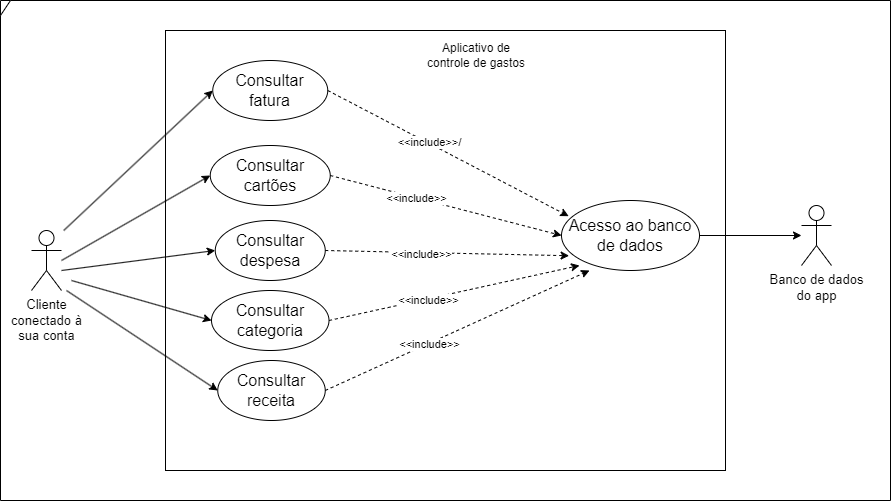

The diagram above was exported from draw.io. Its source (the exported page's mxGraphModel, read from the mxfile embedded in the PNG):
<mxGraphModel dx="1050" dy="566" grid="1" gridSize="10" guides="1" tooltips="1" connect="1" arrows="1" fold="1" page="1" pageScale="1" pageWidth="827" pageHeight="1169" math="0" shadow="0">
  <root>
    <mxCell id="0" />
    <mxCell id="1" parent="0" />
    <mxCell id="p2hxwqQRaLMg3oxbfFMW-1" value="&lt;font style=&quot;font-size: 13px;&quot;&gt;Cliente&lt;br&gt;conectado à&lt;br&gt;sua conta&lt;br&gt;&lt;/font&gt;" style="shape=umlActor;verticalLabelPosition=bottom;verticalAlign=top;html=1;" parent="1" vertex="1">
      <mxGeometry x="150" y="330" width="30" height="60" as="geometry" />
    </mxCell>
    <mxCell id="p2hxwqQRaLMg3oxbfFMW-2" value="" style="rounded=0;whiteSpace=wrap;html=1;rotation=90;" parent="1" vertex="1">
      <mxGeometry x="344" y="70" width="440" height="560" as="geometry" />
    </mxCell>
    <mxCell id="p2hxwqQRaLMg3oxbfFMW-3" value="&lt;font style=&quot;font-size: 16px;&quot;&gt;Consultar cartões&lt;/font&gt;" style="ellipse;whiteSpace=wrap;html=1;" parent="1" vertex="1">
      <mxGeometry x="328.75" y="245" width="120" height="60" as="geometry" />
    </mxCell>
    <mxCell id="p2hxwqQRaLMg3oxbfFMW-4" value="&lt;font style=&quot;font-size: 13px;&quot;&gt;Banco de dados&lt;br&gt;do app&lt;/font&gt;" style="shape=umlActor;verticalLabelPosition=bottom;verticalAlign=top;html=1;" parent="1" vertex="1">
      <mxGeometry x="920" y="305" width="30" height="60" as="geometry" />
    </mxCell>
    <mxCell id="p2hxwqQRaLMg3oxbfFMW-5" value="" style="endArrow=classic;html=1;rounded=0;entryX=0;entryY=0.5;entryDx=0;entryDy=0;" parent="1" target="p2hxwqQRaLMg3oxbfFMW-3" edge="1">
      <mxGeometry width="50" height="50" relative="1" as="geometry">
        <mxPoint x="180" y="360" as="sourcePoint" />
        <mxPoint x="250" y="320" as="targetPoint" />
      </mxGeometry>
    </mxCell>
    <mxCell id="p2hxwqQRaLMg3oxbfFMW-6" value="&lt;font style=&quot;font-size: 16px;&quot;&gt;Consultar&lt;br&gt;despesa&lt;/font&gt;" style="ellipse;whiteSpace=wrap;html=1;" parent="1" vertex="1">
      <mxGeometry x="333.75" y="320" width="110" height="60" as="geometry" />
    </mxCell>
    <mxCell id="p2hxwqQRaLMg3oxbfFMW-7" value="" style="endArrow=classic;html=1;rounded=0;entryX=0;entryY=0.5;entryDx=0;entryDy=0;" parent="1" target="p2hxwqQRaLMg3oxbfFMW-6" edge="1">
      <mxGeometry width="50" height="50" relative="1" as="geometry">
        <mxPoint x="180" y="370" as="sourcePoint" />
        <mxPoint x="320" y="255" as="targetPoint" />
      </mxGeometry>
    </mxCell>
    <mxCell id="p2hxwqQRaLMg3oxbfFMW-8" value="&lt;font style=&quot;font-size: 16px;&quot;&gt;Consultar categoria&lt;/font&gt;" style="ellipse;whiteSpace=wrap;html=1;" parent="1" vertex="1">
      <mxGeometry x="330" y="390" width="117.5" height="60" as="geometry" />
    </mxCell>
    <mxCell id="p2hxwqQRaLMg3oxbfFMW-9" value="Aplicativo de controle de gastos" style="text;html=1;strokeColor=none;fillColor=none;align=center;verticalAlign=middle;whiteSpace=wrap;rounded=0;" parent="1" vertex="1">
      <mxGeometry x="540" y="140" width="110" height="30" as="geometry" />
    </mxCell>
    <mxCell id="p2hxwqQRaLMg3oxbfFMW-10" value="" style="endArrow=classic;html=1;rounded=0;entryX=0;entryY=0.5;entryDx=0;entryDy=0;" parent="1" target="p2hxwqQRaLMg3oxbfFMW-8" edge="1">
      <mxGeometry width="50" height="50" relative="1" as="geometry">
        <mxPoint x="190" y="380" as="sourcePoint" />
        <mxPoint x="320" y="345" as="targetPoint" />
      </mxGeometry>
    </mxCell>
    <mxCell id="p2hxwqQRaLMg3oxbfFMW-11" value="&lt;font style=&quot;font-size: 16px;&quot;&gt;Consultar receita&lt;/font&gt;" style="ellipse;whiteSpace=wrap;html=1;" parent="1" vertex="1">
      <mxGeometry x="336.25" y="460" width="107.5" height="60" as="geometry" />
    </mxCell>
    <mxCell id="p2hxwqQRaLMg3oxbfFMW-12" value="" style="endArrow=classic;html=1;rounded=0;entryX=0;entryY=0.5;entryDx=0;entryDy=0;" parent="1" target="p2hxwqQRaLMg3oxbfFMW-11" edge="1">
      <mxGeometry width="50" height="50" relative="1" as="geometry">
        <mxPoint x="185" y="390" as="sourcePoint" />
        <mxPoint x="305" y="435" as="targetPoint" />
      </mxGeometry>
    </mxCell>
    <mxCell id="p2hxwqQRaLMg3oxbfFMW-19" value="&lt;font style=&quot;font-size: 16px;&quot;&gt;Consultar fatura&lt;/font&gt;" style="ellipse;whiteSpace=wrap;html=1;" parent="1" vertex="1">
      <mxGeometry x="331.25" y="160" width="115" height="60" as="geometry" />
    </mxCell>
    <mxCell id="p2hxwqQRaLMg3oxbfFMW-20" value="" style="endArrow=classic;html=1;rounded=0;entryX=0;entryY=0.5;entryDx=0;entryDy=0;" parent="1" target="p2hxwqQRaLMg3oxbfFMW-19" edge="1">
      <mxGeometry width="50" height="50" relative="1" as="geometry">
        <mxPoint x="182.25" y="330" as="sourcePoint" />
        <mxPoint x="331.25" y="245" as="targetPoint" />
      </mxGeometry>
    </mxCell>
    <mxCell id="FS_fAKQAmaVwMYhbaBl2-1" value="" style="endArrow=classic;html=1;rounded=0;exitX=1;exitY=0.5;exitDx=0;exitDy=0;entryX=0.052;entryY=0.224;entryDx=0;entryDy=0;entryPerimeter=0;dashed=1;" parent="1" source="p2hxwqQRaLMg3oxbfFMW-19" target="FS_fAKQAmaVwMYhbaBl2-8" edge="1">
      <mxGeometry width="50" height="50" relative="1" as="geometry">
        <mxPoint x="459" y="250" as="sourcePoint" />
        <mxPoint x="499" y="205" as="targetPoint" />
      </mxGeometry>
    </mxCell>
    <mxCell id="FS_fAKQAmaVwMYhbaBl2-2" value="&lt;font style=&quot;font-size: 11px;&quot;&gt;&amp;lt;&amp;lt;include&amp;gt;&amp;gt;/&lt;/font&gt;" style="edgeLabel;html=1;align=center;verticalAlign=middle;resizable=0;points=[];" parent="FS_fAKQAmaVwMYhbaBl2-1" connectable="0" vertex="1">
      <mxGeometry x="-0.1599" y="1" relative="1" as="geometry">
        <mxPoint as="offset" />
      </mxGeometry>
    </mxCell>
    <mxCell id="FS_fAKQAmaVwMYhbaBl2-3" value="" style="endArrow=classic;html=1;rounded=0;exitX=1;exitY=0.5;exitDx=0;exitDy=0;entryX=0;entryY=0.5;entryDx=0;entryDy=0;dashed=1;" parent="1" source="p2hxwqQRaLMg3oxbfFMW-3" target="FS_fAKQAmaVwMYhbaBl2-8" edge="1">
      <mxGeometry width="50" height="50" relative="1" as="geometry">
        <mxPoint x="459" y="345" as="sourcePoint" />
        <mxPoint x="679" y="380" as="targetPoint" />
      </mxGeometry>
    </mxCell>
    <mxCell id="FS_fAKQAmaVwMYhbaBl2-4" value="&amp;lt;&amp;lt;include&amp;gt;&amp;gt;" style="edgeLabel;html=1;align=center;verticalAlign=middle;resizable=0;points=[];" parent="FS_fAKQAmaVwMYhbaBl2-3" connectable="0" vertex="1">
      <mxGeometry x="-0.2529" relative="1" as="geometry">
        <mxPoint as="offset" />
      </mxGeometry>
    </mxCell>
    <mxCell id="FS_fAKQAmaVwMYhbaBl2-5" value="" style="endArrow=classic;html=1;rounded=0;exitX=1;exitY=0.5;exitDx=0;exitDy=0;entryX=0.055;entryY=0.789;entryDx=0;entryDy=0;entryPerimeter=0;dashed=1;" parent="1" source="p2hxwqQRaLMg3oxbfFMW-6" target="FS_fAKQAmaVwMYhbaBl2-8" edge="1">
      <mxGeometry width="50" height="50" relative="1" as="geometry">
        <mxPoint x="454" y="535" as="sourcePoint" />
        <mxPoint x="679" y="390" as="targetPoint" />
      </mxGeometry>
    </mxCell>
    <mxCell id="FS_fAKQAmaVwMYhbaBl2-6" value="&amp;lt;&amp;lt;include&amp;gt;&amp;gt;" style="edgeLabel;html=1;align=center;verticalAlign=middle;resizable=0;points=[];" parent="FS_fAKQAmaVwMYhbaBl2-5" connectable="0" vertex="1">
      <mxGeometry x="-0.2124" y="-1" relative="1" as="geometry">
        <mxPoint as="offset" />
      </mxGeometry>
    </mxCell>
    <mxCell id="FS_fAKQAmaVwMYhbaBl2-8" value="&lt;span style=&quot;font-size: 16px;&quot;&gt;Acesso ao banco de dados&lt;/span&gt;" style="ellipse;whiteSpace=wrap;html=1;" parent="1" vertex="1">
      <mxGeometry x="680" y="300" width="138" height="70" as="geometry" />
    </mxCell>
    <mxCell id="FS_fAKQAmaVwMYhbaBl2-10" value="" style="endArrow=classic;html=1;rounded=0;exitX=1;exitY=0.5;exitDx=0;exitDy=0;entryX=0.055;entryY=0.789;entryDx=0;entryDy=0;entryPerimeter=0;dashed=1;" parent="1" source="p2hxwqQRaLMg3oxbfFMW-8" edge="1">
      <mxGeometry width="50" height="50" relative="1" as="geometry">
        <mxPoint x="454" y="360" as="sourcePoint" />
        <mxPoint x="698" y="365" as="targetPoint" />
      </mxGeometry>
    </mxCell>
    <mxCell id="FS_fAKQAmaVwMYhbaBl2-11" value="&amp;lt;&amp;lt;include&amp;gt;&amp;gt;" style="edgeLabel;html=1;align=center;verticalAlign=middle;resizable=0;points=[];" parent="FS_fAKQAmaVwMYhbaBl2-10" connectable="0" vertex="1">
      <mxGeometry x="-0.2124" y="-1" relative="1" as="geometry">
        <mxPoint as="offset" />
      </mxGeometry>
    </mxCell>
    <mxCell id="FS_fAKQAmaVwMYhbaBl2-12" value="" style="endArrow=classic;html=1;rounded=0;exitX=1;exitY=0.5;exitDx=0;exitDy=0;dashed=1;" parent="1" source="p2hxwqQRaLMg3oxbfFMW-11" edge="1">
      <mxGeometry width="50" height="50" relative="1" as="geometry">
        <mxPoint x="464" y="370" as="sourcePoint" />
        <mxPoint x="708" y="370" as="targetPoint" />
      </mxGeometry>
    </mxCell>
    <mxCell id="FS_fAKQAmaVwMYhbaBl2-13" value="&amp;lt;&amp;lt;include&amp;gt;&amp;gt;" style="edgeLabel;html=1;align=center;verticalAlign=middle;resizable=0;points=[];" parent="FS_fAKQAmaVwMYhbaBl2-12" connectable="0" vertex="1">
      <mxGeometry x="-0.2124" y="-1" relative="1" as="geometry">
        <mxPoint as="offset" />
      </mxGeometry>
    </mxCell>
    <mxCell id="FS_fAKQAmaVwMYhbaBl2-14" value="" style="endArrow=classic;html=1;rounded=0;exitX=1;exitY=0.5;exitDx=0;exitDy=0;" parent="1" source="FS_fAKQAmaVwMYhbaBl2-8" edge="1">
      <mxGeometry width="50" height="50" relative="1" as="geometry">
        <mxPoint x="830" y="365" as="sourcePoint" />
        <mxPoint x="920" y="335" as="targetPoint" />
      </mxGeometry>
    </mxCell>
    <mxCell id="FS_fAKQAmaVwMYhbaBl2-17" value="" style="shape=umlFrame;whiteSpace=wrap;html=1;pointerEvents=0;width=10;height=15;" parent="1" vertex="1">
      <mxGeometry x="119" y="100" width="890" height="500" as="geometry" />
    </mxCell>
  </root>
</mxGraphModel>